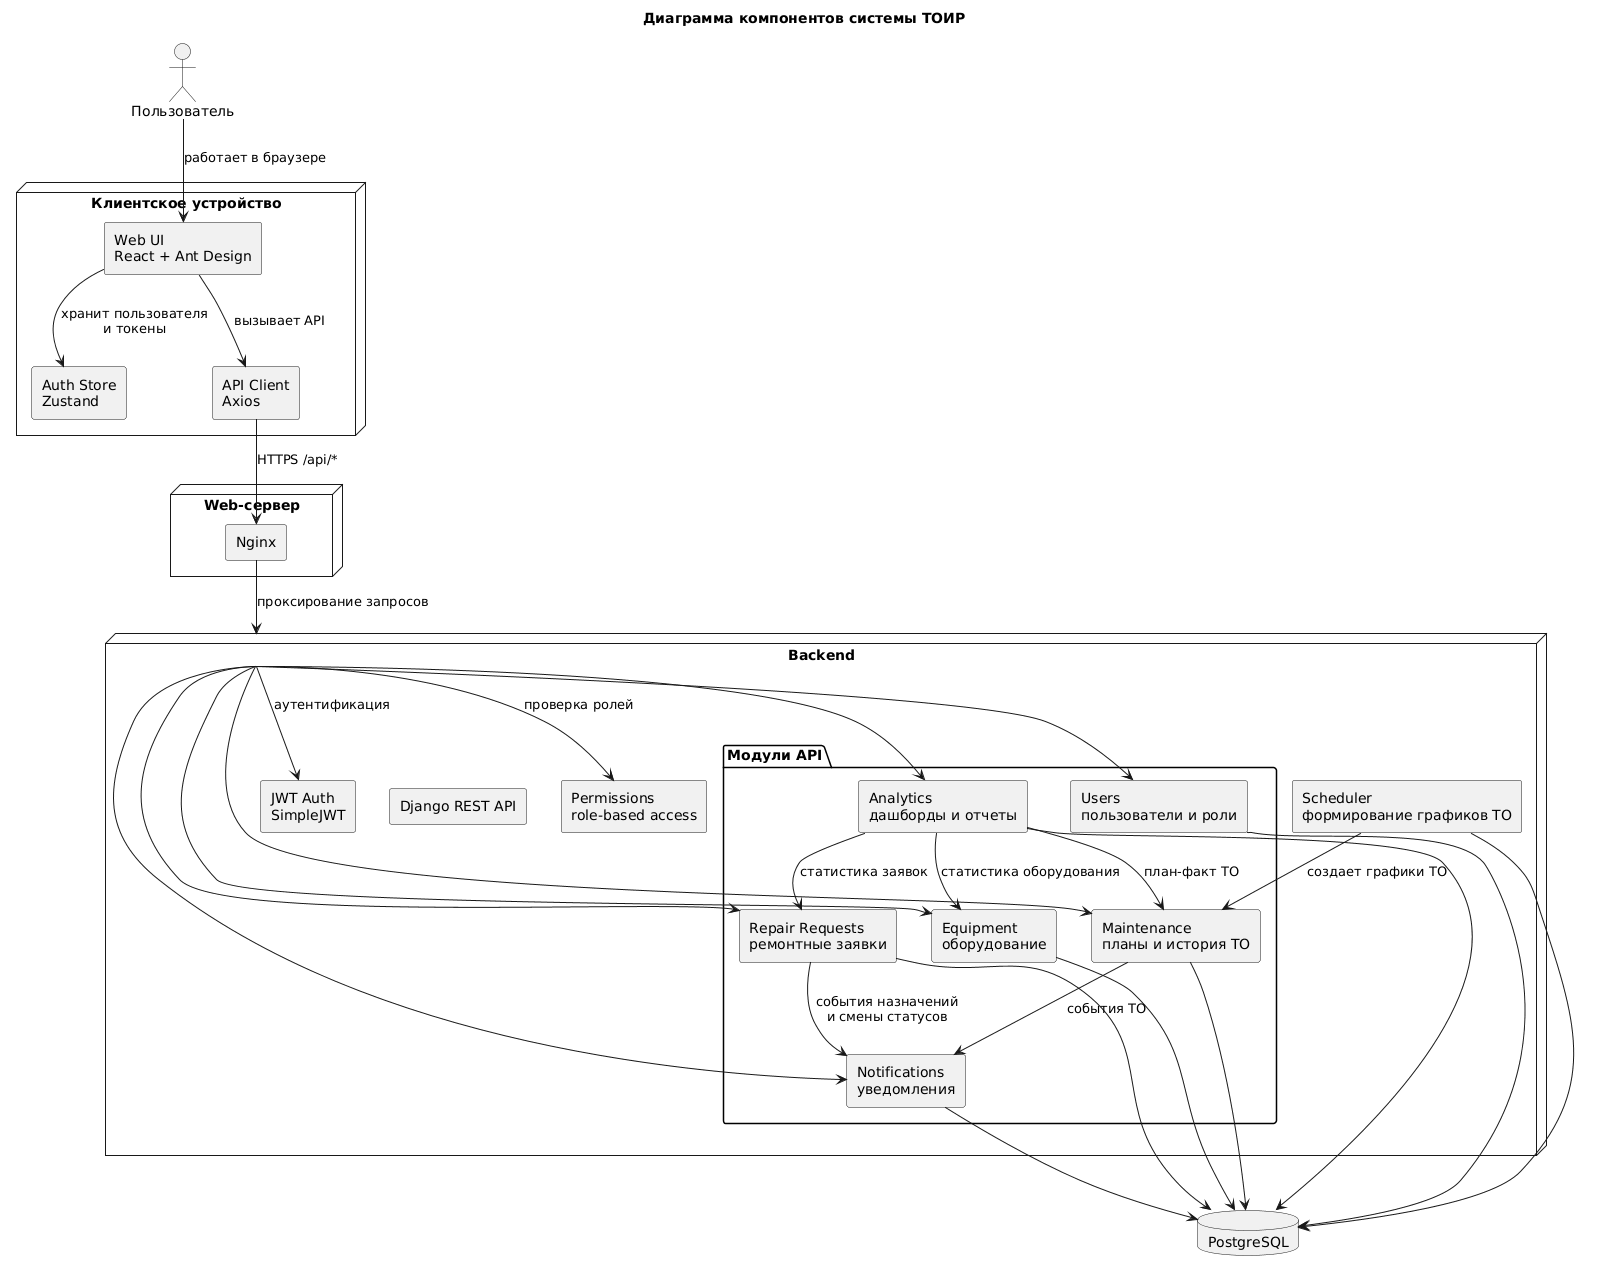

The diagram above was rendered by PlantUML. Its source (embedded in the PNG):
@startuml
title Диаграмма компонентов системы ТОИР

skinparam componentStyle rectangle

actor "Пользователь" as User

node "Клиентское устройство" {
  component "Web UI\nReact + Ant Design" as Frontend
  component "Auth Store\nZustand" as AuthStore
  component "API Client\nAxios" as ApiClient
}

node "Web-сервер" {
  component "Nginx" as Nginx
}

node "Backend" {
  component "Django REST API" as Back

  package "Модули API" {
    component "Users\nпользователи и роли" as Users
    component "Equipment\nоборудование" as Equipment
    component "Repair Requests\nремонтные заявки" as Requests
    component "Maintenance\nпланы и история ТО" as Maintenance
    component "Analytics\nдашборды и отчеты" as Analytics
    component "Notifications\nуведомления" as Notifications
  }

  component "JWT Auth\nSimpleJWT" as JWT
  component "Permissions\nrole-based access" as Permissions
  component "Scheduler\nформирование графиков ТО" as Scheduler
}

database "PostgreSQL" as DB


User --> Frontend : работает в браузере
Frontend --> AuthStore : хранит пользователя\nи токены
Frontend --> ApiClient : вызывает API
ApiClient --> Nginx : HTTPS /api/*
Nginx --> Backend : проксирование запросов

Backend --> JWT : аутентификация
Backend --> Permissions : проверка ролей
Backend --> Users
Backend --> Equipment
Backend --> Requests
Backend --> Maintenance
Backend --> Analytics
Backend --> Notifications

Users --> DB
Equipment --> DB
Requests --> DB
Maintenance --> DB
Analytics --> DB
Notifications --> DB

Scheduler --> Maintenance : создает графики ТО
Scheduler --> DB

Requests --> Notifications : события назначений\nи смены статусов
Maintenance --> Notifications : события ТО
Analytics --> Equipment : статистика оборудования
Analytics --> Requests : статистика заявок
Analytics --> Maintenance : план-факт ТО
@enduml